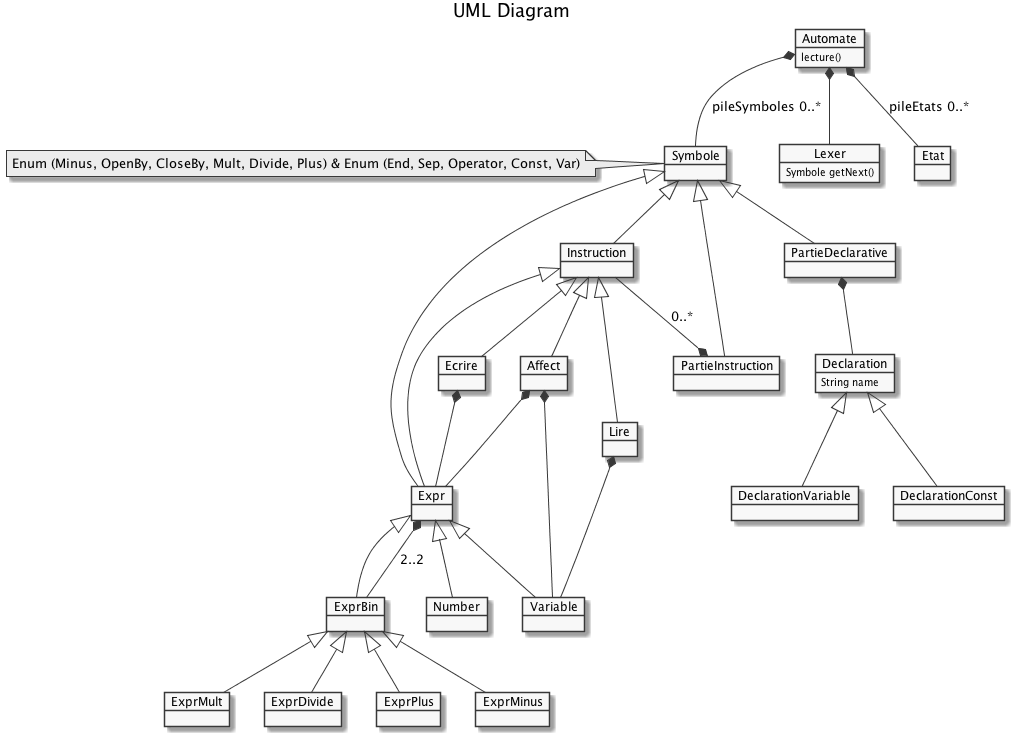

The diagram above was rendered by PlantUML. Its source (embedded in the PNG):
@startuml
skinparam monochrome true

title UML Diagram

object Automate

Automate : lecture()

object Lexer
Lexer : Symbole getNext()

object Symbole
note left: Enum (Minus, OpenBy, CloseBy, Mult, Divide, Plus) & Enum (End, Sep, Operator, Const, Var)
object Expr
object Number
object Variable
object DeclarationVariable
object DeclarationConst
object ExprBin
object ExprMult
object ExprDivide
object ExprPlus
object ExprMinus

object Instruction
object PartieInstruction
object PartieDeclarative
object Declaration
Declaration : String name
object Affect
object Lire
object Ecrire

object Etat

Automate *-- Lexer
Automate *-- Symbole : pileSymboles 0..*
Automate *-- Etat : pileEtats 0..*

Symbole <|-- Expr
Symbole <|-- Instruction
Symbole <|-- PartieInstruction
Symbole <|-- PartieDeclarative


Expr <|-- Number
Expr <|-- Variable
Expr <|-- ExprBin
Instruction <|-- Expr

ExprBin --* Expr: 2..2
ExprBin <|-- ExprMult
ExprBin <|-- ExprDivide
ExprBin <|-- ExprPlus
ExprBin <|-- ExprMinus

PartieDeclarative *-- Declaration

Declaration <|-- DeclarationVariable
Declaration <|-- DeclarationConst

Instruction --* PartieInstruction : 0..*
Instruction <|-- Affect
Instruction <|-- Lire
Instruction <|-- Ecrire

Lire *-- Variable
Ecrire *-- Expr

Affect *-- Variable
Affect *-- Expr

@enduml